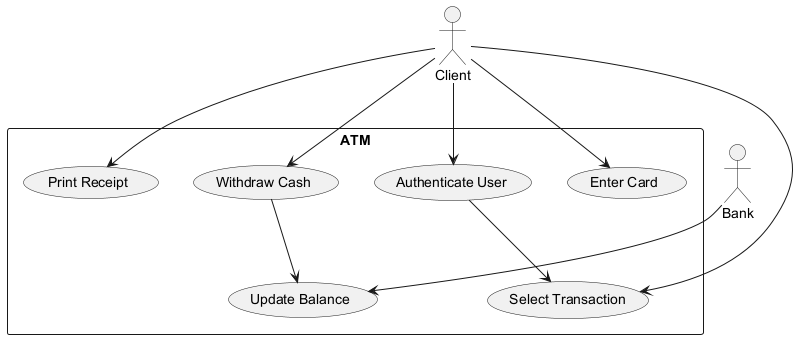

The diagram above was rendered by PlantUML. Its source (embedded in the PNG):
@startuml
actor Client
actor Bank

rectangle ATM {
  usecase "Enter Card"
  usecase "Authenticate User"
  usecase "Select Transaction"
  usecase "Withdraw Cash"
  usecase "Print Receipt"
  usecase "Update Balance"
}

Client --> "Enter Card"
Client --> "Authenticate User"
Client --> "Select Transaction"
Client --> "Withdraw Cash"
Client --> "Print Receipt"

"Withdraw Cash" --> "Update Balance"
"Authenticate User" --> "Select Transaction"

Bank --> "Update Balance"
@enduml